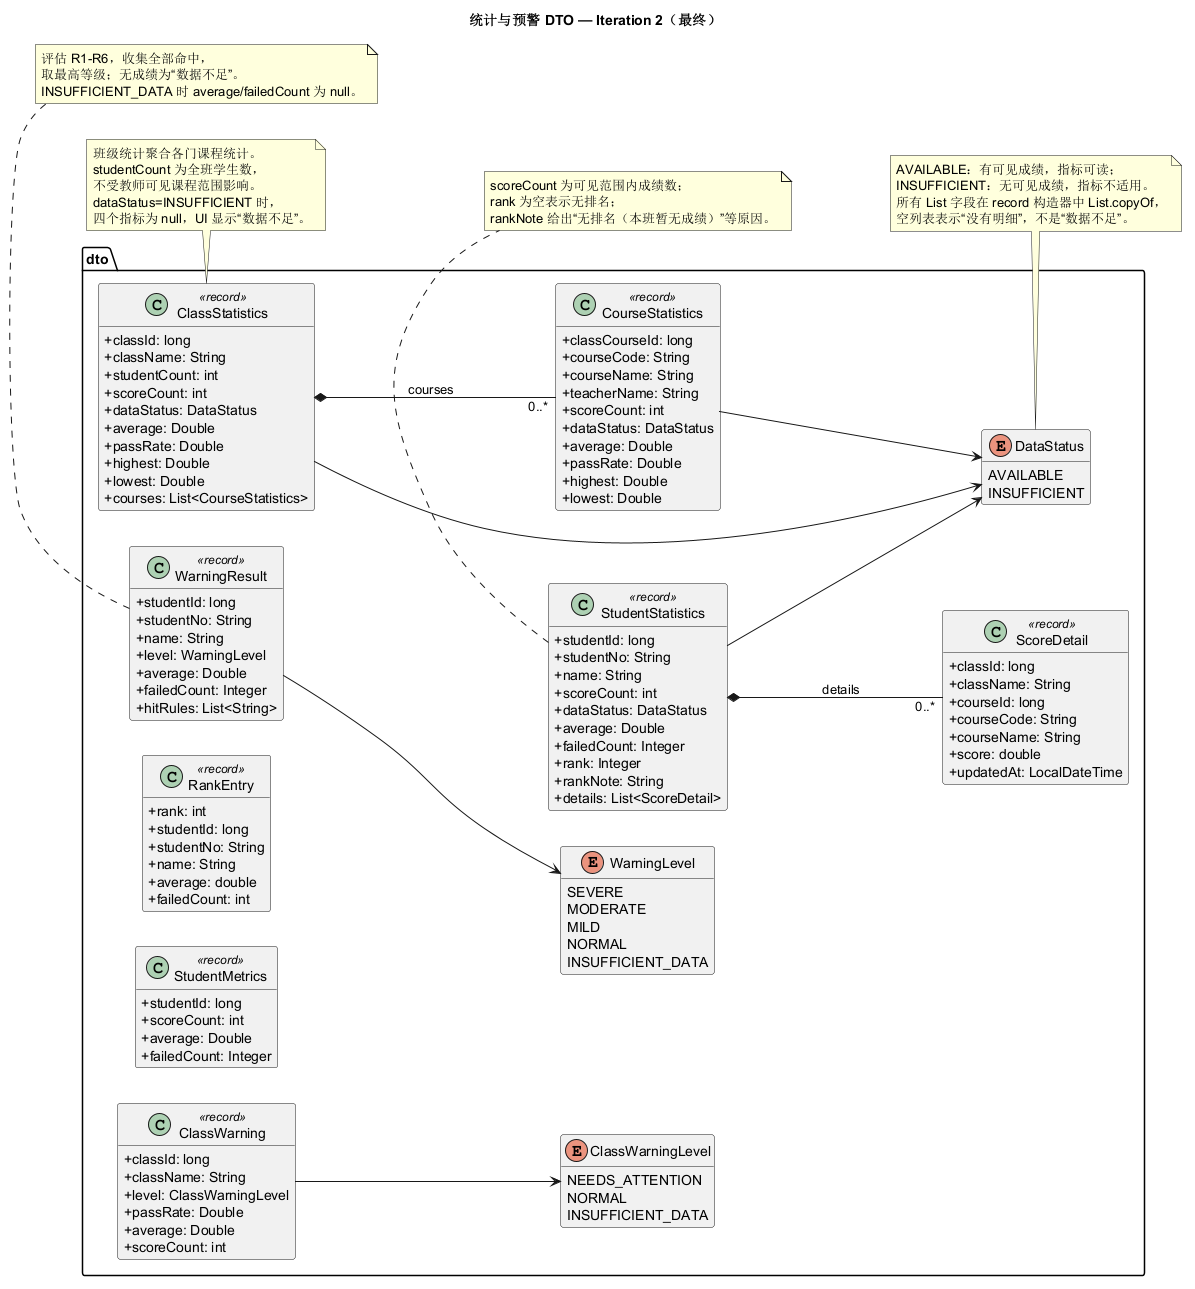

The diagram above was rendered by PlantUML. Its source (embedded in the PNG):
@startuml
title 统计与预警 DTO — Iteration 2（最终）
skinparam classAttributeIconSize 0
hide empty members
left to right direction

package "dto" {
  class ClassStatistics <<record>> {
    + classId: long
    + className: String
    + studentCount: int
    + scoreCount: int
    + dataStatus: DataStatus
    + average: Double
    + passRate: Double
    + highest: Double
    + lowest: Double
    + courses: List<CourseStatistics>
  }
  class CourseStatistics <<record>> {
    + classCourseId: long
    + courseCode: String
    + courseName: String
    + teacherName: String
    + scoreCount: int
    + dataStatus: DataStatus
    + average: Double
    + passRate: Double
    + highest: Double
    + lowest: Double
  }
  class StudentStatistics <<record>> {
    + studentId: long
    + studentNo: String
    + name: String
    + scoreCount: int
    + dataStatus: DataStatus
    + average: Double
    + failedCount: Integer
    + rank: Integer
    + rankNote: String
    + details: List<ScoreDetail>
  }
  class ScoreDetail <<record>> {
    + classId: long
    + className: String
    + courseId: long
    + courseCode: String
    + courseName: String
    + score: double
    + updatedAt: LocalDateTime
  }
  class RankEntry <<record>> {
    + rank: int
    + studentId: long
    + studentNo: String
    + name: String
    + average: double
    + failedCount: int
  }
  class StudentMetrics <<record>> {
    + studentId: long
    + scoreCount: int
    + average: Double
    + failedCount: Integer
  }
  class WarningResult <<record>> {
    + studentId: long
    + studentNo: String
    + name: String
    + level: WarningLevel
    + average: Double
    + failedCount: Integer
    + hitRules: List<String>
  }
  class ClassWarning <<record>> {
    + classId: long
    + className: String
    + level: ClassWarningLevel
    + passRate: Double
    + average: Double
    + scoreCount: int
  }
  enum WarningLevel {
    SEVERE
    MODERATE
    MILD
    NORMAL
    INSUFFICIENT_DATA
  }
  enum ClassWarningLevel {
    NEEDS_ATTENTION
    NORMAL
    INSUFFICIENT_DATA
  }
  enum DataStatus {
    AVAILABLE
    INSUFFICIENT
  }
}

ClassStatistics *-- "0..*" CourseStatistics : courses
StudentStatistics *-- "0..*" ScoreDetail : details
ClassStatistics --> DataStatus
CourseStatistics --> DataStatus
StudentStatistics --> DataStatus
WarningResult --> WarningLevel
ClassWarning --> ClassWarningLevel

note bottom of ClassStatistics
  班级统计聚合各门课程统计。
  studentCount 为全班学生数，
  不受教师可见课程范围影响。
  dataStatus=INSUFFICIENT 时，
  四个指标为 null，UI 显示“数据不足”。
end note

note bottom of StudentStatistics
  scoreCount 为可见范围内成绩数；
  rank 为空表示无排名；
  rankNote 给出“无排名（本班暂无成绩）”等原因。
end note

note bottom of WarningResult
  评估 R1-R6，收集全部命中，
  取最高等级；无成绩为“数据不足”。
  INSUFFICIENT_DATA 时 average/failedCount 为 null。
end note

note bottom of DataStatus
  AVAILABLE：有可见成绩，指标可读；
  INSUFFICIENT：无可见成绩，指标不适用。
  所有 List 字段在 record 构造器中 List.copyOf，
  空列表表示“没有明细”，不是“数据不足”。
end note

@enduml